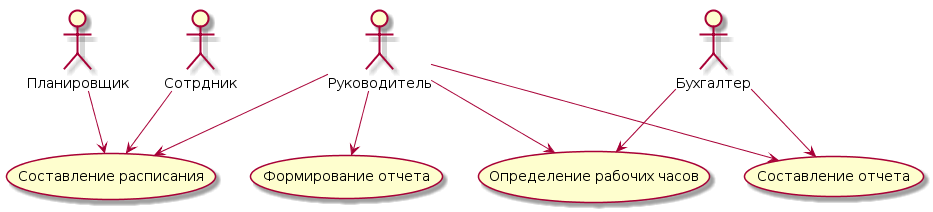

The diagram above was rendered by PlantUML. Its source (embedded in the PNG):
@startuml
:Планировщик: --> (Составление расписания)
:Бухгалтер: --> (Определение рабочих часов)
:Бухгалтер: --> (Составление отчета)
:Сотрдник: --> (Составление расписания)
:Руководитель: --> (Составление расписания)
:Руководитель: --> (Определение рабочих часов)
:Руководитель: --> (Составление отчета)
:Руководитель: --> (Формирование отчета)
@enduml